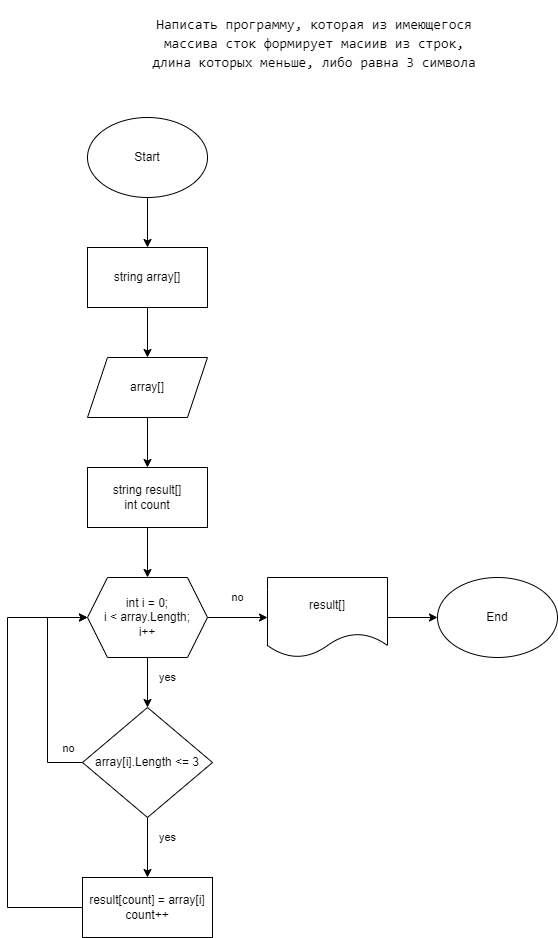

The diagram above was exported from draw.io. Its source (the exported page's mxGraphModel, read from the mxfile embedded in the PNG):
<mxGraphModel dx="1802" dy="865" grid="1" gridSize="10" guides="1" tooltips="1" connect="1" arrows="1" fold="1" page="1" pageScale="1" pageWidth="827" pageHeight="1169" math="0" shadow="0">
  <root>
    <mxCell id="0" />
    <mxCell id="1" parent="0" />
    <mxCell id="qFtX-9YMLg7eW1DK7Hwx-1" value="&lt;span style=&quot;background-color: rgb(255, 255, 255);&quot;&gt;&lt;br&gt;&lt;/span&gt;&lt;div style=&quot;font-family: Consolas, &amp;quot;Courier New&amp;quot;, monospace; font-weight: normal; font-size: 14px; line-height: 19px;&quot;&gt;&lt;div&gt;&lt;span style=&quot;background-color: rgb(255, 255, 255);&quot;&gt;Написать программу, которая из имеющегося массива сток формирует масиив из строк, длина которых меньше, либо равна 3 символа&lt;/span&gt;&lt;/div&gt;&lt;span style=&quot;background-color: rgb(255, 255, 255);&quot;&gt;&lt;br&gt;&lt;/span&gt;&lt;/div&gt;&lt;span style=&quot;background-color: rgb(255, 255, 255);&quot;&gt;&lt;br&gt;&lt;/span&gt;" style="text;html=1;strokeColor=none;fillColor=none;align=center;verticalAlign=middle;whiteSpace=wrap;rounded=0;" vertex="1" parent="1">
      <mxGeometry x="264" y="80" width="326" height="30" as="geometry" />
    </mxCell>
    <mxCell id="qFtX-9YMLg7eW1DK7Hwx-5" value="" style="edgeStyle=orthogonalEdgeStyle;rounded=0;orthogonalLoop=1;jettySize=auto;html=1;" edge="1" parent="1" source="qFtX-9YMLg7eW1DK7Hwx-3">
      <mxGeometry relative="1" as="geometry">
        <mxPoint x="260" y="290" as="targetPoint" />
      </mxGeometry>
    </mxCell>
    <mxCell id="qFtX-9YMLg7eW1DK7Hwx-3" value="Start" style="ellipse;whiteSpace=wrap;html=1;" vertex="1" parent="1">
      <mxGeometry x="200" y="160" width="120" height="80" as="geometry" />
    </mxCell>
    <mxCell id="qFtX-9YMLg7eW1DK7Hwx-8" value="" style="edgeStyle=orthogonalEdgeStyle;rounded=0;orthogonalLoop=1;jettySize=auto;html=1;" edge="1" parent="1" source="qFtX-9YMLg7eW1DK7Hwx-6" target="qFtX-9YMLg7eW1DK7Hwx-7">
      <mxGeometry relative="1" as="geometry" />
    </mxCell>
    <mxCell id="qFtX-9YMLg7eW1DK7Hwx-6" value="string array[]" style="rounded=0;whiteSpace=wrap;html=1;" vertex="1" parent="1">
      <mxGeometry x="200" y="290" width="120" height="60" as="geometry" />
    </mxCell>
    <mxCell id="qFtX-9YMLg7eW1DK7Hwx-10" value="" style="edgeStyle=orthogonalEdgeStyle;rounded=0;orthogonalLoop=1;jettySize=auto;html=1;" edge="1" parent="1" source="qFtX-9YMLg7eW1DK7Hwx-7">
      <mxGeometry relative="1" as="geometry">
        <mxPoint x="260" y="510" as="targetPoint" />
      </mxGeometry>
    </mxCell>
    <mxCell id="qFtX-9YMLg7eW1DK7Hwx-7" value="array[]" style="shape=parallelogram;perimeter=parallelogramPerimeter;whiteSpace=wrap;html=1;fixedSize=1;" vertex="1" parent="1">
      <mxGeometry x="200" y="400" width="120" height="60" as="geometry" />
    </mxCell>
    <mxCell id="qFtX-9YMLg7eW1DK7Hwx-13" value="" style="edgeStyle=orthogonalEdgeStyle;rounded=0;orthogonalLoop=1;jettySize=auto;html=1;" edge="1" parent="1" source="qFtX-9YMLg7eW1DK7Hwx-11" target="qFtX-9YMLg7eW1DK7Hwx-12">
      <mxGeometry relative="1" as="geometry" />
    </mxCell>
    <mxCell id="qFtX-9YMLg7eW1DK7Hwx-11" value="string result[]&lt;br&gt;int count" style="rounded=0;whiteSpace=wrap;html=1;" vertex="1" parent="1">
      <mxGeometry x="200" y="510" width="120" height="60" as="geometry" />
    </mxCell>
    <mxCell id="qFtX-9YMLg7eW1DK7Hwx-15" value="yes" style="edgeStyle=orthogonalEdgeStyle;rounded=0;orthogonalLoop=1;jettySize=auto;html=1;" edge="1" parent="1" source="qFtX-9YMLg7eW1DK7Hwx-12">
      <mxGeometry x="-0.2" y="20" relative="1" as="geometry">
        <mxPoint x="260" y="750" as="targetPoint" />
        <mxPoint as="offset" />
      </mxGeometry>
    </mxCell>
    <mxCell id="qFtX-9YMLg7eW1DK7Hwx-23" value="no" style="edgeStyle=orthogonalEdgeStyle;rounded=0;orthogonalLoop=1;jettySize=auto;html=1;" edge="1" parent="1" source="qFtX-9YMLg7eW1DK7Hwx-12" target="qFtX-9YMLg7eW1DK7Hwx-24">
      <mxGeometry y="20" relative="1" as="geometry">
        <mxPoint x="390" y="660" as="targetPoint" />
        <mxPoint as="offset" />
      </mxGeometry>
    </mxCell>
    <mxCell id="qFtX-9YMLg7eW1DK7Hwx-12" value="int i = 0;&lt;br&gt;i &amp;lt; array.Length;&lt;br&gt;i++" style="shape=hexagon;perimeter=hexagonPerimeter2;whiteSpace=wrap;html=1;fixedSize=1;" vertex="1" parent="1">
      <mxGeometry x="200" y="620" width="120" height="80" as="geometry" />
    </mxCell>
    <mxCell id="qFtX-9YMLg7eW1DK7Hwx-18" value="yes" style="edgeStyle=orthogonalEdgeStyle;rounded=0;orthogonalLoop=1;jettySize=auto;html=1;" edge="1" parent="1" source="qFtX-9YMLg7eW1DK7Hwx-16" target="qFtX-9YMLg7eW1DK7Hwx-17">
      <mxGeometry x="-0.3333" y="20" relative="1" as="geometry">
        <mxPoint as="offset" />
      </mxGeometry>
    </mxCell>
    <mxCell id="qFtX-9YMLg7eW1DK7Hwx-20" style="edgeStyle=orthogonalEdgeStyle;rounded=0;orthogonalLoop=1;jettySize=auto;html=1;entryX=0;entryY=0.5;entryDx=0;entryDy=0;" edge="1" parent="1" source="qFtX-9YMLg7eW1DK7Hwx-16" target="qFtX-9YMLg7eW1DK7Hwx-12">
      <mxGeometry relative="1" as="geometry">
        <Array as="points">
          <mxPoint x="160" y="805" />
          <mxPoint x="160" y="660" />
        </Array>
      </mxGeometry>
    </mxCell>
    <mxCell id="qFtX-9YMLg7eW1DK7Hwx-22" value="no" style="edgeLabel;html=1;align=center;verticalAlign=middle;resizable=0;points=[];" vertex="1" connectable="0" parent="qFtX-9YMLg7eW1DK7Hwx-20">
      <mxGeometry x="-0.2527" y="-2" relative="1" as="geometry">
        <mxPoint x="18" y="32" as="offset" />
      </mxGeometry>
    </mxCell>
    <mxCell id="qFtX-9YMLg7eW1DK7Hwx-16" value="array[i].Length &amp;lt;= 3" style="rhombus;whiteSpace=wrap;html=1;" vertex="1" parent="1">
      <mxGeometry x="195" y="750" width="130" height="110" as="geometry" />
    </mxCell>
    <mxCell id="qFtX-9YMLg7eW1DK7Hwx-21" style="edgeStyle=orthogonalEdgeStyle;rounded=0;orthogonalLoop=1;jettySize=auto;html=1;entryX=0;entryY=0.5;entryDx=0;entryDy=0;" edge="1" parent="1" source="qFtX-9YMLg7eW1DK7Hwx-17" target="qFtX-9YMLg7eW1DK7Hwx-12">
      <mxGeometry relative="1" as="geometry">
        <Array as="points">
          <mxPoint x="120" y="950" />
          <mxPoint x="120" y="660" />
        </Array>
      </mxGeometry>
    </mxCell>
    <mxCell id="qFtX-9YMLg7eW1DK7Hwx-17" value="result[count] = array[i]&lt;br&gt;count++" style="whiteSpace=wrap;html=1;" vertex="1" parent="1">
      <mxGeometry x="195" y="920" width="130" height="60" as="geometry" />
    </mxCell>
    <mxCell id="qFtX-9YMLg7eW1DK7Hwx-29" style="edgeStyle=orthogonalEdgeStyle;rounded=0;orthogonalLoop=1;jettySize=auto;html=1;" edge="1" parent="1" source="qFtX-9YMLg7eW1DK7Hwx-24" target="qFtX-9YMLg7eW1DK7Hwx-28">
      <mxGeometry relative="1" as="geometry" />
    </mxCell>
    <mxCell id="qFtX-9YMLg7eW1DK7Hwx-24" value="result[]" style="shape=document;whiteSpace=wrap;html=1;boundedLbl=1;" vertex="1" parent="1">
      <mxGeometry x="380" y="620" width="120" height="80" as="geometry" />
    </mxCell>
    <mxCell id="qFtX-9YMLg7eW1DK7Hwx-28" value="End" style="ellipse;whiteSpace=wrap;html=1;" vertex="1" parent="1">
      <mxGeometry x="550" y="620" width="120" height="80" as="geometry" />
    </mxCell>
  </root>
</mxGraphModel>